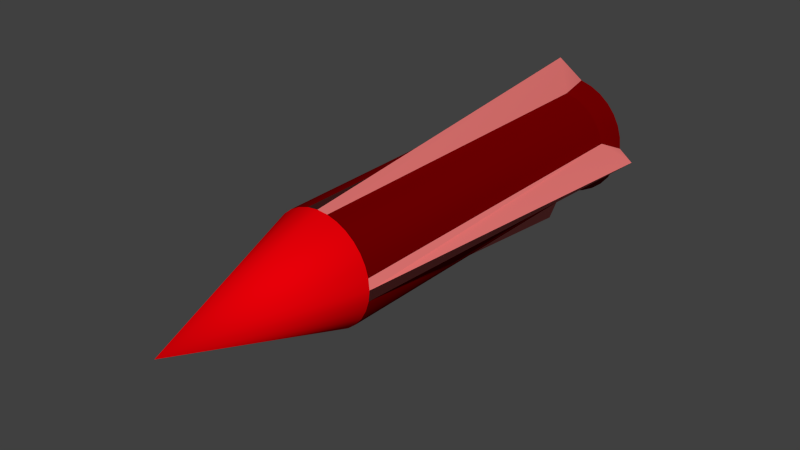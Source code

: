 # Source: rocket.blend  (saved by Blender 2.71.0; exported with 4.5.12 LTS)
import bpy
from mathutils import Matrix  # noqa: F401  (used for matrix-valued properties, if any)

bpy.ops.wm.read_factory_settings(use_empty=True)
scene = bpy.context.scene
scene.name = 'Scene'

# ---- collections
col_collection_1 = bpy.data.collections.new('Collection 1'); scene.collection.children.link(col_collection_1)

# ---- materials (node trees are filled in below, after node groups)
mat_material_001 = bpy.data.materials.new('Material.001')
mat_material_001.alpha_threshold = 0.0
mat_material_001.use_transparent_shadow = False
mat_material_001.diffuse_color = (0.8, 0.0, 0.002626, 1.0)
mat_material_001.roughness = 0.5
mat_material_001.line_color = (0.0, 0.0, 0.0, 1.0)
mat_material_002 = bpy.data.materials.new('Material.002')
mat_material_002.alpha_threshold = 0.0
mat_material_002.use_transparent_shadow = False
mat_material_002.diffuse_color = (0.1523, 0.0, 0.0003285, 1.0)
mat_material_002.roughness = 0.5
mat_material_002.line_color = (0.0, 0.0, 0.0, 1.0)
mat_material_003 = bpy.data.materials.new('Material.003')
mat_material_003.alpha_threshold = 0.0
mat_material_003.use_transparent_shadow = False
mat_material_003.diffuse_color = (0.8, 0.1878, 0.1781, 1.0)
mat_material_003.roughness = 0.5
mat_material_003.line_color = (0.0, 0.0, 0.0, 1.0)

# ---- material node trees

# ---- world
world_world = bpy.data.worlds.new('World'); scene.world = world_world
world_world.color = (0.05088, 0.05088, 0.05088)
world_world.use_sun_shadow = False
world_world.sun_shadow_jitter_overblur = 0.0
world_world.cycles.sampling_method = 'MANUAL'
world_world.cycles.sample_map_resolution = 256

# ---- meshes
me_cylinder = bpy.data.meshes.new('Cylinder')
me_cylinder.from_pydata([(4.523e-08, 0.5068, -1.0), (3.712e-08, 0.3068, 1.0), (0.06154, 0.3094, -1.0), (0.05985, 0.3009, 1.0), (0.1207, 0.2914, -1.0), (0.1174, 0.2834, 1.0), (0.1753, 0.2623, -1.0), (0.1704, 0.2551, 1.0), (0.2231, 0.2231, -1.0), (0.2169, 0.2169, 1.0), (0.2623, 0.1753, -1.0), (0.2551, 0.1704, 1.0), (0.2914, 0.1207, -1.0), (0.2834, 0.1174, 1.0), (0.3094, 0.06154, -1.0), (0.3009, 0.05985, 1.0), (0.5068, -4.135e-07, -1.0), (0.3068, 8.527e-07, 1.0), (0.3094, -0.06154, -1.0), (0.3009, -0.05985, 1.0), (0.2914, -0.1207, -1.0), (0.2834, -0.1174, 1.0), (0.2623, -0.1753, -1.0), (0.2551, -0.1704, 1.0), (0.2231, -0.2231, -1.0), (0.2169, -0.2169, 1.0), (0.1753, -0.2623, -1.0), (0.1704, -0.2551, 1.0), (0.1207, -0.2914, -1.0), (0.1174, -0.2834, 1.0), (0.06154, -0.3094, -1.0), (0.05985, -0.3009, 1.0), (-1.199e-07, -0.5068, -1.0), (-6.284e-08, -0.3068, 1.0), (-0.06154, -0.3094, -1.0), (-0.05985, -0.3009, 1.0), (-0.1207, -0.2914, -1.0), (-0.1174, -0.2834, 1.0), (-0.1753, -0.2623, -1.0), (-0.1704, -0.2551, 1.0), (-0.2231, -0.2231, -1.0), (-0.2169, -0.2169, 1.0), (-0.2623, -0.1753, -1.0), (-0.2551, -0.1704, 1.0), (-0.2914, -0.1207, -1.0), (-0.2834, -0.1174, 1.0), (-0.3094, -0.06154, -1.0), (-0.3009, -0.05985, 1.0), (-0.5068, 3.762e-08, -1.0), (-0.3068, 1.126e-06, 1.0), (-0.3094, 0.06154, -1.0), (-0.3009, 0.05985, 1.0), (-0.2914, 0.1207, -1.0), (-0.2834, 0.1174, 1.0), (-0.2623, 0.1753, -1.0), (-0.2551, 0.1704, 1.0), (-0.2231, 0.2231, -1.0), (-0.2169, 0.2169, 1.0), (-0.1753, 0.2623, -1.0), (-0.1704, 0.2551, 1.0), (-0.1207, 0.2914, -1.0), (-0.1174, 0.2834, 1.0), (-0.06154, 0.3094, -1.0), (-0.05985, 0.3009, 1.0), (6.857e-08, 6.343e-07, 1.969), (3.175e-08, 0.3572, -1.132), (0.06968, 0.3503, -1.132), (0.1367, 0.33, -1.132), (0.1984, 0.297, -1.132), (0.2526, 0.2526, -1.132), (0.297, 0.1984, -1.132), (0.33, 0.1367, -1.132), (0.3503, 0.06968, -1.132), (0.3572, -4.928e-07, -1.132), (0.3503, -0.06969, -1.132), (0.33, -0.1367, -1.132), (0.297, -0.1984, -1.132), (0.2526, -0.2526, -1.132), (0.1984, -0.297, -1.132), (0.1367, -0.33, -1.132), (0.06968, -0.3503, -1.132), (-8.464e-08, -0.3572, -1.132), (-0.06968, -0.3503, -1.132), (-0.1367, -0.33, -1.132), (-0.1984, -0.297, -1.132), (-0.2526, -0.2526, -1.132), (-0.297, -0.1984, -1.132), (-0.33, -0.1367, -1.132), (-0.3503, -0.06968, -1.132), (-0.3572, -1.749e-07, -1.132), (-0.3503, 0.06968, -1.132), (-0.33, 0.1367, -1.132), (-0.297, 0.1984, -1.132), (-0.2526, 0.2526, -1.132), (-0.1984, 0.297, -1.132), (-0.1367, 0.33, -1.132), (-0.06968, 0.3503, -1.132), (4.412e-08, 0.2412, -0.7524), (0.04706, 0.2366, -0.7524), (0.09231, 0.2229, -0.7524), (0.134, 0.2006, -0.7524), (0.1706, 0.1706, -0.7524), (0.2006, 0.134, -0.7524), (0.2229, 0.09231, -0.7524), (0.2366, 0.04706, -0.7524), (0.2412, -1.303e-07, -0.7524), (0.2366, -0.04706, -0.7524), (0.2229, -0.09231, -0.7524), (0.2006, -0.134, -0.7524), (0.1706, -0.1706, -0.7524), (0.134, -0.2006, -0.7524), (0.09231, -0.2229, -0.7524), (0.04706, -0.2366, -0.7524), (-3.449e-08, -0.2412, -0.7524), (-0.04706, -0.2366, -0.7524), (-0.09231, -0.2229, -0.7524), (-0.134, -0.2006, -0.7524), (-0.1706, -0.1706, -0.7524), (-0.2006, -0.134, -0.7524), (-0.2229, -0.09231, -0.7524), (-0.2366, -0.04706, -0.7524), (-0.2412, 8.438e-08, -0.7524), (-0.2366, 0.04706, -0.7524), (-0.2229, 0.09231, -0.7524), (-0.2006, 0.134, -0.7524), (-0.1706, 0.1706, -0.7524), (-0.134, 0.2006, -0.7524), (-0.09231, 0.2229, -0.7524), (-0.04706, 0.2366, -0.7524), (0.05985, 0.3009, 1.0), (3.712e-08, 0.3068, 1.0), (3.712e-08, 0.3068, 1.0), (4.523e-08, 0.5068, -1.0), (0.06154, 0.3094, -1.0), (0.3009, 0.05985, 1.0), (0.3094, 0.06154, -1.0), (0.3068, 8.527e-07, 1.0), (0.3068, 8.527e-07, 1.0), (0.5068, -4.135e-07, -1.0), (0.3009, -0.05985, 1.0), (0.3094, -0.06154, -1.0), (0.05985, -0.3009, 1.0), (0.06154, -0.3094, -1.0), (-6.284e-08, -0.3068, 1.0), (-6.284e-08, -0.3068, 1.0), (-1.199e-07, -0.5068, -1.0), (-0.05985, -0.3009, 1.0), (-0.06154, -0.3094, -1.0), (-0.3009, -0.05985, 1.0), (-0.3094, -0.06154, -1.0), (-0.3068, 1.126e-06, 1.0), (-0.3068, 1.126e-06, 1.0), (-0.5068, 3.762e-08, -1.0), (-0.3009, 0.05985, 1.0), (-0.3094, 0.06154, -1.0), (-0.05985, 0.3009, 1.0), (-0.06154, 0.3094, -1.0), (3.175e-08, 0.3572, -1.132), (3.175e-08, 0.3572, -1.132), (0.06968, 0.3503, -1.132), (0.06968, 0.3503, -1.132), (0.1367, 0.33, -1.132), (0.1984, 0.297, -1.132), (0.2526, 0.2526, -1.132), (0.297, 0.1984, -1.132), (0.33, 0.1367, -1.132), (0.3503, 0.06968, -1.132), (0.3503, 0.06968, -1.132), (0.3572, -4.928e-07, -1.132), (0.3572, -4.928e-07, -1.132), (0.3503, -0.06969, -1.132), (0.3503, -0.06969, -1.132), (0.33, -0.1367, -1.132), (0.297, -0.1984, -1.132), (0.2526, -0.2526, -1.132), (0.1984, -0.297, -1.132), (0.1367, -0.33, -1.132), (0.06968, -0.3503, -1.132), (0.06968, -0.3503, -1.132), (-8.464e-08, -0.3572, -1.132), (-8.464e-08, -0.3572, -1.132), (-0.06968, -0.3503, -1.132), (-0.06968, -0.3503, -1.132), (-0.1367, -0.33, -1.132), (-0.1984, -0.297, -1.132), (-0.2526, -0.2526, -1.132), (-0.297, -0.1984, -1.132), (-0.33, -0.1367, -1.132), (-0.3503, -0.06968, -1.132), (-0.3503, -0.06968, -1.132), (-0.3572, -1.749e-07, -1.132), (-0.3572, -1.749e-07, -1.132), (-0.3503, 0.06968, -1.132), (-0.3503, 0.06968, -1.132), (-0.33, 0.1367, -1.132), (-0.297, 0.1984, -1.132), (-0.2526, 0.2526, -1.132), (-0.1984, 0.297, -1.132), (-0.1367, 0.33, -1.132), (-0.06968, 0.3503, -1.132), (-0.06968, 0.3503, -1.132), (4.412e-08, 0.2412, -0.7524), (0.04706, 0.2366, -0.7524), (0.09231, 0.2229, -0.7524), (0.134, 0.2006, -0.7524), (0.1706, 0.1706, -0.7524), (0.2006, 0.134, -0.7524), (0.2229, 0.09231, -0.7524), (0.2366, 0.04706, -0.7524), (0.2412, -1.303e-07, -0.7524), (0.2366, -0.04706, -0.7524), (0.2229, -0.09231, -0.7524), (0.2006, -0.134, -0.7524), (0.1706, -0.1706, -0.7524), (0.134, -0.2006, -0.7524), (0.09231, -0.2229, -0.7524), (0.04706, -0.2366, -0.7524), (-3.449e-08, -0.2412, -0.7524), (-0.04706, -0.2366, -0.7524), (-0.09231, -0.2229, -0.7524), (-0.134, -0.2006, -0.7524), (-0.1706, -0.1706, -0.7524), (-0.2006, -0.134, -0.7524), (-0.2229, -0.09231, -0.7524), (-0.2366, -0.04706, -0.7524), (-0.2412, 8.438e-08, -0.7524), (-0.2366, 0.04706, -0.7524), (-0.2229, 0.09231, -0.7524), (-0.2006, 0.134, -0.7524), (-0.1706, 0.1706, -0.7524), (-0.134, 0.2006, -0.7524), (-0.09231, 0.2229, -0.7524), (-0.04706, 0.2366, -0.7524)], [], [(0, 1, 3, 2), (133, 129, 5, 4), (4, 5, 7, 6), (6, 7, 9, 8), (8, 9, 11, 10), (10, 11, 13, 12), (12, 13, 15, 14), (135, 134, 17, 16), (138, 136, 19, 18), (140, 139, 21, 20), (20, 21, 23, 22), (22, 23, 25, 24), (24, 25, 27, 26), (26, 27, 29, 28), (28, 29, 31, 30), (142, 141, 33, 32), (145, 143, 35, 34), (147, 146, 37, 36), (36, 37, 39, 38), (38, 39, 41, 40), (40, 41, 43, 42), (42, 43, 45, 44), (44, 45, 47, 46), (149, 148, 49, 48), (152, 150, 51, 50), (154, 153, 53, 52), (52, 53, 55, 54), (54, 55, 57, 56), (56, 57, 59, 58), (58, 59, 61, 60), (156, 155, 130, 132), (60, 61, 63, 62), (42, 44, 87, 86), (151, 47, 64), (5, 129, 64), (27, 25, 64), (55, 53, 64), (11, 9, 64), (144, 31, 64), (61, 59, 64), (39, 37, 64), (129, 131, 64), (137, 15, 64), (45, 43, 64), (23, 21, 64), (153, 151, 64), (7, 5, 64), (29, 27, 64), (57, 55, 64), (146, 144, 64), (13, 11, 64), (63, 61, 64), (41, 39, 64), (139, 137, 64), (47, 45, 64), (25, 23, 64), (53, 153, 64), (9, 7, 64), (31, 29, 64), (59, 57, 64), (37, 146, 64), (15, 13, 64), (131, 63, 64), (43, 41, 64), (21, 139, 64), (190, 90, 122, 225), (20, 22, 76, 75), (152, 50, 193, 191), (4, 6, 68, 67), (26, 28, 79, 78), (54, 56, 93, 92), (145, 34, 82, 179), (10, 12, 71, 70), (60, 62, 96, 95), (38, 40, 85, 84), (138, 18, 74, 168), (44, 46, 88, 87), (22, 24, 77, 76), (154, 52, 91, 192), (6, 8, 69, 68), (28, 30, 80, 79), (56, 58, 94, 93), (147, 36, 83, 181), (12, 14, 72, 71), (156, 132, 157, 199), (40, 42, 86, 85), (140, 20, 75, 170), (149, 48, 89, 188), (133, 4, 67, 159), (24, 26, 78, 77), (52, 54, 92, 91), (8, 10, 70, 69), (142, 32, 81, 177), (58, 60, 95, 94), (36, 38, 84, 83), (0, 2, 66, 65), (135, 16, 73, 166), (97, 98, 99, 100, 101, 102, 103, 104, 105, 106, 107, 108, 109, 110, 111, 112, 113, 114, 115, 116, 117, 118, 119, 120, 121, 226, 123, 124, 125, 126, 127, 128), (161, 162, 204, 203), (175, 176, 215, 214), (187, 189, 224, 223), (158, 160, 202, 201), (173, 174, 213, 212), (200, 158, 201, 232), (185, 186, 222, 221), (171, 172, 211, 210), (197, 198, 231, 230), (183, 184, 220, 219), (167, 169, 209, 208), (195, 196, 229, 228), (180, 182, 218, 217), (164, 165, 207, 206), (90, 194, 227, 122), (162, 163, 205, 204), (176, 178, 216, 215), (189, 190, 225, 224), (160, 161, 203, 202), (174, 175, 214, 213), (186, 187, 223, 222), (172, 173, 212, 211), (198, 200, 232, 231), (184, 185, 221, 220), (169, 171, 210, 209), (196, 197, 230, 229), (182, 183, 219, 218), (165, 167, 208, 207), (194, 195, 228, 227), (163, 164, 206, 205), (178, 180, 217, 216)])
me_cylinder.polygons.foreach_set('use_smooth', [True] * 129)
me_cylinder.polygons.foreach_set('material_index', [2, 1, 1, 1, 1, 1, 1, 2, 2, 1, 1, 1, 1, 1, 1, 2, 2, 1, 1, 1, 1, 1, 1, 2, 2, 1, 1, 1, 1, 1, 2, 1, 1, 0, 0, 0, 0, 0, 0, 0, 0, 0, 0, 0, 0, 0, 0, 0, 0, 0, 0, 0, 0, 0, 0, 0, 0, 0, 0, 0, 0, 0, 0, 0, 0, 1, 1, 2, 1, 1, 1, 2, 1, 1, 1, 2, 1, 1, 1, 1, 1, 1, 1, 1, 2, 1, 1, 2, 1, 1, 1, 1, 2, 1, 1, 2, 2, 1, 1, 1, 1, 1, 1, 1, 1, 1, 1, 1, 1, 1, 1, 1, 1, 1, 1, 1, 1, 1, 1, 1, 1, 1, 1, 1, 1, 1, 1, 1, 1])
me_cylinder.materials.append(mat_material_001)
me_cylinder.materials.append(mat_material_002)
me_cylinder.materials.append(mat_material_003)
me_cylinder.use_remesh_preserve_volume = False
me_cylinder.use_remesh_preserve_attributes = False
me_cylinder.use_mirror_vertex_groups = False
me_cylinder.update()

# ---- objects
ob_cylinder = bpy.data.objects.new('Cylinder', me_cylinder)

# ---- transforms, parenting, visibility, modifiers, constraints
ob_cylinder.location = (0.0, 0.0, 0.0)
ob_cylinder.rotation_euler = (1.571, -0.0, 0.0)
ob_cylinder.lineart.crease_threshold = 0.0

# ---- collection membership
col_collection_1.objects.link(ob_cylinder)

# ---- scene / render settings (as saved in the file)
scene.frame_start = 1; scene.frame_end = 250; scene.frame_set(1)
scene.render.engine = 'BLENDER_EEVEE_NEXT'
scene.render.resolution_percentage = 50
scene.render.dither_intensity = 0.0
scene.cycles.use_denoising = False
scene.cycles.samples = 10
scene.cycles.sampling_pattern = 'TABULATED_SOBOL'
scene.cycles.light_sampling_threshold = 0.0
scene.cycles.use_adaptive_sampling = False
scene.cycles.use_light_tree = False
scene.cycles.blur_glossy = 0.0
scene.cycles.volume_bounces = 1
scene.cycles.pixel_filter_type = 'GAUSSIAN'
scene.cycles.sample_clamp_indirect = 0.0
scene.view_settings.view_transform = 'Standard'
bpy.context.view_layer.update()

# ---- added for rendering (the .blend has no active camera and no usable light): camera, sun
cam_auto = bpy.data.cameras.new('AutoCamera')
cam_auto.lens = 50.0
cam_auto.sensor_width = 36.0
cam_auto.clip_end = 1000.0
ob_auto_camera = bpy.data.objects.new('AutoCamera', cam_auto)
scene.collection.objects.link(ob_auto_camera)
ob_auto_camera.location = (3.16042, -4.21125, 2.52833)
ob_auto_camera.rotation_euler = (1.09748, -7.21219e-08, 0.694738)
scene.camera = ob_auto_camera
light_auto_sun = bpy.data.lights.new('AutoSun', 'SUN')
light_auto_sun.energy = 3.0
light_auto_sun.angle = 0.0523599
ob_auto_sun = bpy.data.objects.new('AutoSun', light_auto_sun)
scene.collection.objects.link(ob_auto_sun)
ob_auto_sun.rotation_euler = (0.872665, 0.174533, 0.523599)
bpy.context.view_layer.update()
